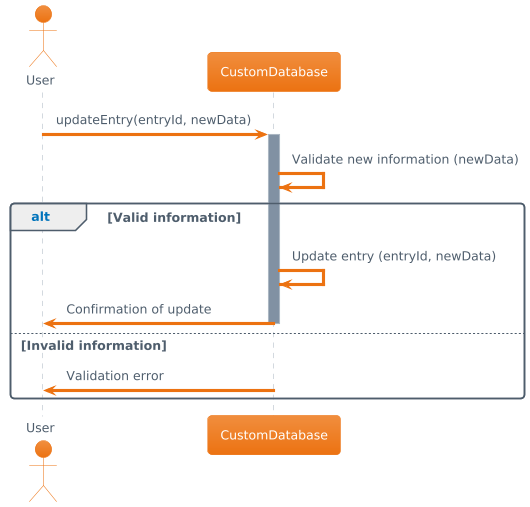

The diagram above was rendered by PlantUML. Its source (embedded in the PNG):
@startuml
!theme aws-orange
actor User 
participant "CustomDatabase" as CustomDatabase 

User -> CustomDatabase: updateEntry(entryId, newData) 
activate CustomDatabase 

CustomDatabase-> CustomDatabase: Validate new information (newData) 
alt Valid information 
    CustomDatabase-> CustomDatabase: Update entry (entryId, newData) 
    CustomDatabase-> User: Confirmation of update 
else Invalid information 
    deactivate CustomDatabase 
    CustomDatabase-> User: Validation error 
end 

deactivate CustomDatabase
@enduml